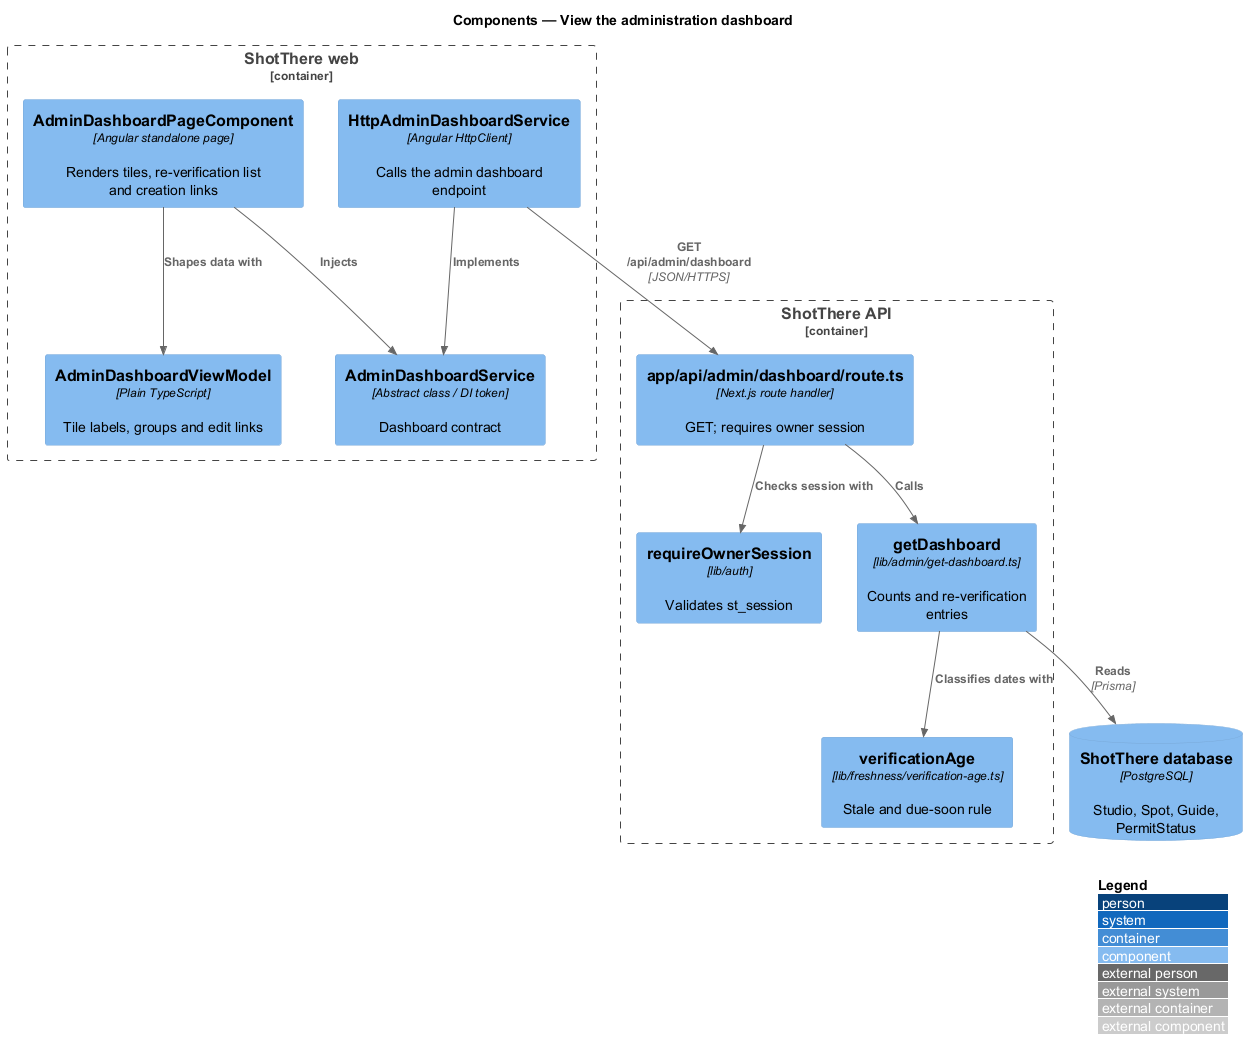

The diagram above was rendered by PlantUML. Its source (embedded in the PNG):
@startuml
!include <C4/C4_Component>
LAYOUT_WITH_LEGEND()
title Components — View the administration dashboard

Container_Boundary(web, "ShotThere web") {
  Component(page, "AdminDashboardPageComponent", "Angular standalone page", "Renders tiles, re-verification list and creation links")
  Component(vm, "AdminDashboardViewModel", "Plain TypeScript", "Tile labels, groups and edit links")
  Component(svc, "AdminDashboardService", "Abstract class / DI token", "Dashboard contract")
  Component(http, "HttpAdminDashboardService", "Angular HttpClient", "Calls the admin dashboard endpoint")
}
Container_Boundary(api, "ShotThere API") {
  Component(route, "app/api/admin/dashboard/route.ts", "Next.js route handler", "GET; requires owner session")
  Component(auth, "requireOwnerSession", "lib/auth", "Validates st_session")
  Component(get, "getDashboard", "lib/admin/get-dashboard.ts", "Counts and re-verification entries")
  Component(age, "verificationAge", "lib/freshness/verification-age.ts", "Stale and due-soon rule")
}
ComponentDb(db, "ShotThere database", "PostgreSQL", "Studio, Spot, Guide, PermitStatus")

Rel(page, vm, "Shapes data with")
Rel(page, svc, "Injects")
Rel(http, svc, "Implements")
Rel(http, route, "GET /api/admin/dashboard", "JSON/HTTPS")
Rel(route, auth, "Checks session with")
Rel(route, get, "Calls")
Rel(get, age, "Classifies dates with")
Rel(get, db, "Reads", "Prisma")
@enduml